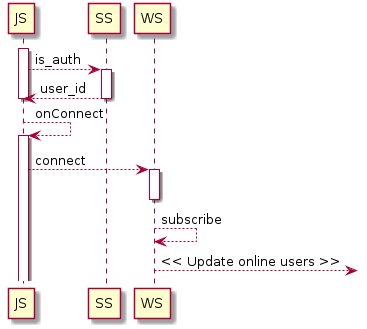

The diagram above was rendered by PlantUML. Its source (embedded in the PNG):
@startuml

    activate JS
    JS --> SS: is_auth
    activate SS
    SS --> JS: user_id
    deactivate SS
    deactivate JS
    JS --> JS: onConnect
    activate JS
    JS --> WS: connect
    activate WS
    deactivate WS
    WS --> WS: subscribe
    WS -->]: << Update online users >>


@enduml